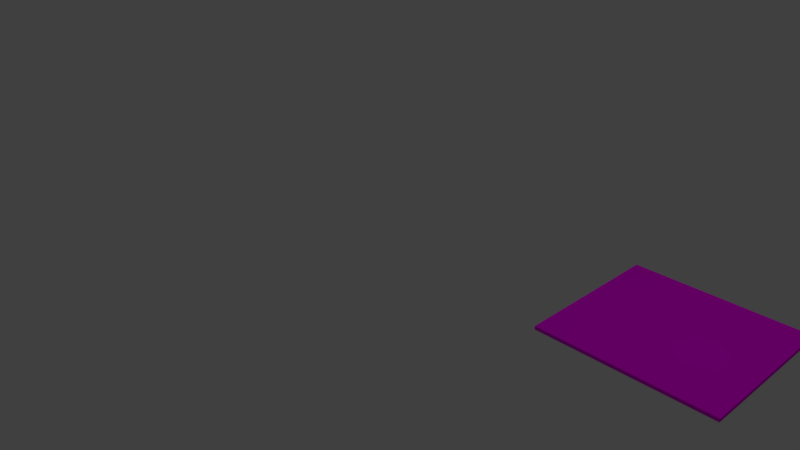 # Source: suelo_ed14.blend  (saved by Blender 2.77.0; exported with 4.5.12 LTS)
import bpy
from mathutils import Matrix  # noqa: F401  (used for matrix-valued properties, if any)

bpy.ops.wm.read_factory_settings(use_empty=True)
scene = bpy.context.scene
scene.name = 'Scene'

# ---- collections
col_collection_1 = bpy.data.collections.new('Collection 1'); scene.collection.children.link(col_collection_1)

# ---- images (referenced by path relative to the original .blend; pixels are not part of the script)
import os
ASSET_DIR = os.environ.get("B2B_ASSET_DIR", "")  # directory of the original .blend (textures are referenced by path, not embedded)
HERE = os.path.dirname(os.path.abspath(__file__))  # packed textures are extracted next to this script under _unpacked/

def load_image(name, relpath, width, height, colorspace="sRGB"):
    """Load a texture the original file referenced (path relative to the .blend, or extracted next to this script)."""
    p = next((c for c in (os.path.join(HERE, relpath), os.path.join(ASSET_DIR, relpath)) if relpath and os.path.exists(c)), "")
    if p:
        img = bpy.data.images.load(p, check_existing=True)
        img.name = name
    else:  # same state as the original file: an image datablock whose file is absent (Cycles renders it pink)
        img = bpy.data.images.new(name, width, height)
        img.source = "FILE"
        img.filepath = "//" + (relpath or name)
    img.colorspace_settings.name = colorspace
    return img
img_tex1_sed4_jpg = load_image('tex1_sed4.jpg', 'CarGL.V2.1 (Shaders)/res/tex1_sed4.jpg', 1024, 1024, 'sRGB')

# ---- materials (node trees are filled in below, after node groups)
mat_material_003 = bpy.data.materials.new('Material.003')
mat_material_003.alpha_threshold = 0.0
mat_material_003.roughness = 0.5

# ---- material node trees
mat_material_003.use_nodes = True; mat_material_003.node_tree.nodes.clear()
_N = mat_material_003.node_tree.nodes; _L = mat_material_003.node_tree.links
n0 = _N.new('ShaderNodeOutputMaterial'); n0.name = 'Material Output'; n0.location = (300, 300)
n1 = _N.new('ShaderNodeBsdfDiffuse'); n1.name = 'Diffuse BSDF'; n1.location = (10, 300)
n2 = _N.new('ShaderNodeTexImage'); n2.name = 'Image Texture'; n2.location = (-273, 205)
n2.width = 140
n2.image = img_tex1_sed4_jpg
_L.new(n1.outputs[0], n0.inputs[0])
_L.new(n2.outputs[0], n1.inputs[0])
n0.is_active_output = True

# ---- world
world_world = bpy.data.worlds.new('World'); scene.world = world_world
world_world.color = (0.05088, 0.05088, 0.05088)
world_world.use_sun_shadow = False
world_world.sun_shadow_jitter_overblur = 0.0
world_world.cycles.sampling_method = 'MANUAL'

# ---- cameras
cam_camera = bpy.data.cameras.new('Camera')
cam_camera.clip_end = 100.0
cam_camera.lens = 35.0
cam_camera.sensor_width = 32.0
cam_camera.sensor_height = 18.0
cam_camera.ortho_scale = 7.314
cam_camera.dof.focus_distance = 0.0

# ---- lights
light_lamp = bpy.data.lights.new('Lamp', 'POINT')
light_lamp.transmission_factor = 0.0
light_lamp.cutoff_distance = 30.0
light_lamp.energy = 100.0
light_lamp.shadow_buffer_clip_start = 1.001
light_lamp.shadow_soft_size = 0.1
light_lamp.shadow_maximum_resolution = 0.006
light_lamp.use_absolute_resolution = True

# ---- meshes
me_cube_037 = bpy.data.meshes.new('Cube.037')
me_cube_037.from_pydata([(-2.526, 0.0206, 0.1314), (-2.526, -0.02459, 0.1314), (-2.526, 0.0206, 2.131), (-2.526, -0.02459, 2.131), (-4.741, 0.0206, 0.1314), (-4.741, -0.02459, 0.1314), (-4.741, 0.0206, 2.131), (-4.741, -0.02459, 2.131)], [], [(1, 0, 2), (1, 2, 3), (3, 2, 6), (3, 6, 7), (7, 6, 4), (7, 4, 5), (0, 1, 5), (0, 5, 4), (0, 4, 6), (0, 6, 2), (5, 1, 3), (5, 3, 7)])
_uv = me_cube_037.uv_layers.new(name='UVMap')
_uv.uv.foreach_set('vector', [6.028, 0.5, 6.151, 0.5, 6.151, 6.151, 6.028, 0.5, 6.151, 6.151, 6.028, 6.151, 5.904, -5.151, 6.028, -5.151, 6.028, 1.109, 5.904, -5.151, 6.028, 1.109, 5.904, 1.109, 6.028, -5.151, 6.151, -5.151, 6.151, 0.5, 6.028, -5.151, 6.151, 0.5, 6.028, 0.5, 5.781, -5.151, 5.904, -5.151, 5.904, 1.109, 5.781, -5.151, 5.904, 1.109, 5.781, 1.109, 5.781, -5.151, 5.781, 1.109, 0.3147, 1.109, 5.781, -5.151, 0.3147, 1.109, 0.3147, -5.151, -5.151, 1.109, -5.151, -5.151, 0.3147, -5.151, -5.151, 1.109, 0.3147, -5.151, 0.3147, 1.109])
me_cube_037.materials.append(mat_material_003)
me_cube_037.use_remesh_preserve_volume = False
me_cube_037.use_remesh_preserve_attributes = False
me_cube_037.use_mirror_vertex_groups = False
me_cube_037.update()

# ---- objects
ob_cube_037 = bpy.data.objects.new('Cube.037', me_cube_037)
ob_lamp = bpy.data.objects.new('Lamp', light_lamp)
ob_camera = bpy.data.objects.new('Camera', cam_camera)

# ---- transforms, parenting, visibility, modifiers, constraints
ob_cube_037.location = (0.0, 0.0, 0.0)
ob_cube_037.rotation_euler = (1.571, 2.679e-15, -3.142)
ob_cube_037.lineart.crease_threshold = 0.0
ob_lamp.location = (4.076, 1.005, 5.904)
ob_lamp.rotation_euler = (0.6503, 0.05522, 1.866)
ob_lamp.lock_rotations_4d = False
ob_lamp.empty_display_type = 'ARROWS'
ob_lamp.color = (0.0, 0.0, 0.0, 0.0)
ob_lamp.lineart.crease_threshold = 0.0
ob_camera.location = (7.481, -6.508, 5.344)
ob_camera.rotation_euler = (1.109, 0.01082, 0.8149)
ob_camera.lock_rotations_4d = False
ob_camera.empty_display_type = 'ARROWS'
ob_camera.color = (0.0, 0.0, 0.0, 0.0)
ob_camera.display_type = 'WIRE'
ob_camera.lineart.crease_threshold = 0.0

# ---- collection membership
col_collection_1.objects.link(ob_cube_037)
col_collection_1.objects.link(ob_lamp)
col_collection_1.objects.link(ob_camera)

# ---- scene / render settings (as saved in the file)
scene.camera = ob_camera
scene.frame_start = 1; scene.frame_end = 250; scene.frame_set(1)
scene.render.engine = 'CYCLES'
scene.render.resolution_percentage = 50
scene.render.dither_intensity = 0.0
scene.cycles.use_denoising = False
scene.cycles.samples = 128
scene.cycles.sampling_pattern = 'TABULATED_SOBOL'
scene.cycles.light_sampling_threshold = 0.0
scene.cycles.use_adaptive_sampling = False
scene.cycles.use_light_tree = False
scene.cycles.blur_glossy = 0.0
scene.cycles.sample_clamp_indirect = 0.0
scene.view_settings.view_transform = 'Standard'
bpy.context.view_layer.update()

